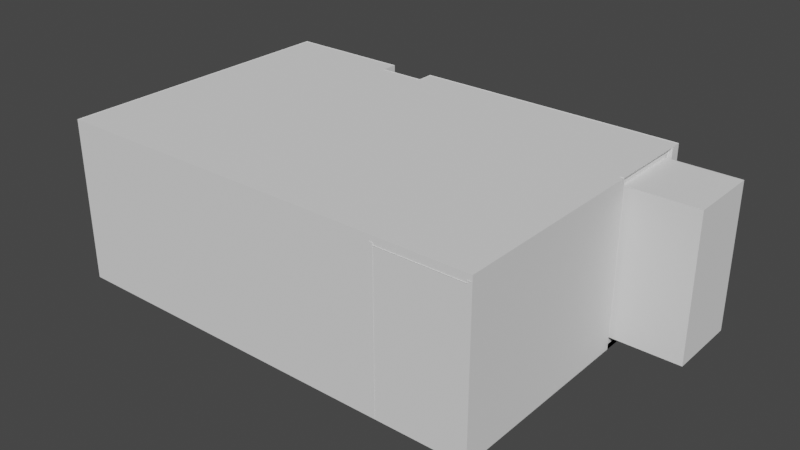 # Source: room.blend  (saved by Blender 3.3.6; exported with 4.5.12 LTS)
import bpy
from mathutils import Matrix  # noqa: F401  (used for matrix-valued properties, if any)

bpy.ops.wm.read_factory_settings(use_empty=True)
scene = bpy.context.scene
scene.name = 'Scene'

# ---- collections
col_collection = bpy.data.collections.new('Collection'); scene.collection.children.link(col_collection)

# ---- world
world_world = bpy.data.worlds.new('World'); scene.world = world_world
world_world.use_nodes = True; world_world.node_tree.nodes.clear()
_N = world_world.node_tree.nodes; _L = world_world.node_tree.links
n0 = _N.new('ShaderNodeOutputWorld'); n0.name = 'World Output'; n0.location = (300, 300)
n1 = _N.new('ShaderNodeBackground'); n1.name = 'Background'; n1.location = (10, 300)
n1.inputs[0].default_value = (0.05088, 0.05088, 0.05088, 1.0)
_L.new(n1.outputs[0], n0.inputs[0])
n0.is_active_output = True
world_world.color = (0.05088, 0.05088, 0.05088)
world_world.use_sun_shadow = False
world_world.sun_shadow_jitter_overblur = 0.0

# ---- meshes
me_plane = bpy.data.meshes.new('Plane')
me_plane.from_pydata([(-1.0, -0.4885, 0.0), (1.0, -0.4885, 0.0), (-1.0, 0.8527, 0.0), (1.0, 0.8527, 0.0), (-0.2295, 0.8527, 0.0), (-0.4383, 0.8527, 0.0), (1.0, 0.4341, 0.0), (1.0, 0.8039, 0.0), (-0.2295, 0.7785, 0.0), (-0.4383, 0.7785, 0.0), (-1.0, -0.4885, 0.7393), (1.0, -0.4885, 0.7393), (-1.0, 0.8527, 0.7393), (1.0, 0.8527, 0.7393), (-0.2295, 0.8527, 0.7393), (-0.4383, 0.8527, 0.7393), (1.0, 0.4341, 0.7393), (1.0, 0.8039, 0.7393), (-0.2295, 0.7785, 0.7393), (-0.4383, 0.7785, 0.7393), (0.982, 0.4341, 0.0), (0.982, 0.8039, 0.0)], [], [(3, 13, 14, 4), (7, 17, 13, 3), (4, 14, 18, 8), (1, 11, 16, 6), (5, 15, 12, 2), (9, 19, 15, 5), (2, 12, 10, 0), (6, 20, 21, 7), (0, 10, 11, 1), (8, 18, 19, 9)])
_uv = me_plane.uv_layers.new(name='UVMap')
_uv.uv.foreach_set('vector', [2.382e-07, 0.9924, 0.1144, 0.9924, 0.1144, 0.8022, 1.028e-07, 0.8022, 2.522e-07, 1.0, 0.1144, 1.0, 0.1144, 0.9924, 2.382e-07, 0.9924, 1.028e-07, 0.8022, 0.1144, 0.8022, 0.1144, 0.7907, 9.808e-08, 0.7907, 0.0, 0.1428, 0.1144, 0.1428, 0.1144, 0.0, 3.736e-08, 0.0, 7.006e-08, 0.7468, 0.1144, 0.7468, 0.1144, 0.6599, 5.138e-08, 0.6599, 7.473e-08, 0.7583, 0.1144, 0.7583, 0.1144, 0.7468, 7.006e-08, 0.7468, 5.138e-08, 0.6599, 0.1144, 0.6599, 0.1144, 0.4523, 2.335e-08, 0.4523, 0.1172, 9.341e-09, 0.1144, 0.0, 0.1144, 0.05723, 0.1172, 0.05723, 2.335e-08, 0.4523, 0.1144, 0.4523, 0.1144, 0.1428, 0.0, 0.1428, 9.808e-08, 0.7907, 0.1144, 0.7907, 0.1144, 0.7583, 7.473e-08, 0.7583])
me_plane.update()
me_plane_001 = bpy.data.meshes.new('Plane.001')
me_plane_001.from_pydata([(-1.0, -0.4885, 0.0), (1.0, -0.4885, 0.0), (-1.0, 0.8527, 0.0), (1.0, 0.8527, 0.0), (0.0, 0.8527, 0.0), (-0.2295, 0.8527, 0.0), (-0.4383, 0.8527, 0.0), (1.0, 0.4341, 0.0), (1.0, 0.8039, 0.0), (-0.2295, 0.7785, 0.0), (-0.4383, 0.7785, 0.0)], [], [(6, 2, 10), (9, 4, 5), (3, 4, 8), (4, 7, 8), (9, 7, 4), (0, 9, 10), (0, 7, 9), (0, 1, 7), (10, 2, 0)])
_uv = me_plane_001.uv_layers.new(name='UVMap')
_uv.uv.foreach_set('vector', [0.6706, 0.2808, 0.6706, 0.0, 0.6335, 0.2808, 0.6335, 0.3853, 0.6706, 0.5, 0.6706, 0.3853, 0.6706, 1.0, 0.6706, 0.5, 0.6462, 1.0, 0.6706, 0.5, 0.4613, 1.0, 0.6462, 1.0, 0.6335, 0.3853, 0.4613, 1.0, 0.6706, 0.5, 0.0, 0.0, 0.6335, 0.3853, 0.6335, 0.2808, 0.0, 0.0, 0.4613, 1.0, 0.6335, 0.3853, 0.0, 0.0, 0.0, 1.0, 0.4613, 1.0, 0.6335, 0.2808, 0.6706, 0.0, 0.0, 0.0])
me_plane_001.update()
me_plane_002 = bpy.data.meshes.new('Plane.002')
me_plane_002.from_pydata([(1.0, 0.783, 0.04176), (1.0, 0.4341, 0.0), (1.0, 0.8039, 0.0), (1.0, 0.455, 0.04176), (1.0, 0.4341, 0.7393), (1.0, 0.8039, 0.7393), (1.0, 0.455, 0.6975), (1.0, 0.783, 0.6975), (0.982, 0.455, 0.6975), (0.982, 0.783, 0.6975), (0.982, 0.4341, 0.0), (0.982, 0.8039, 0.0), (0.982, 0.455, 0.04176), (0.982, 0.4341, 0.7393), (0.982, 0.783, 0.04176), (0.982, 0.8039, 0.7393)], [], [(0, 14, 12, 3), (3, 12, 8, 6), (7, 9, 14, 0), (10, 12, 14, 11), (13, 8, 12, 10), (11, 14, 9, 15), (15, 9, 8, 13), (2, 11, 15, 5), (5, 15, 13, 4), (6, 8, 9, 7), (4, 13, 10, 1)])
_uv = me_plane_002.uv_layers.new(name='UVMap')
_uv.uv.foreach_set('vector', [0.6459, 0.0, 0.6216, 0.0, 0.6216, 0.4437, 0.6459, 0.4437, 0.5973, 0.0, 0.5731, 0.0, 0.5731, 0.887, 0.5973, 0.887, 0.5488, 0.887, 0.5731, 0.887, 0.5731, 0.0, 0.5488, 0.0, 8.941e-08, 0.0, 0.02825, 0.05648, 0.4719, 0.05648, 0.5002, 4.373e-08, 0.0, 1.0, 0.02825, 0.9435, 0.02825, 0.05648, 8.941e-08, 0.0, 0.5002, 4.373e-08, 0.4719, 0.05648, 0.4719, 0.9435, 0.5002, 1.0, 0.5002, 1.0, 0.4719, 0.9435, 0.02825, 0.9435, 0.0, 1.0, 0.5488, 2.123e-09, 0.5245, 0.0, 0.5245, 1.0, 0.5488, 1.0, 0.6216, 0.0, 0.5973, 0.0, 0.5973, 0.5002, 0.6216, 0.5002, 0.6459, 0.4437, 0.6702, 0.4437, 0.6702, 0.0, 0.6459, 0.0, 0.5002, 1.0, 0.5245, 1.0, 0.5245, 2.123e-09, 0.5002, 0.0])
me_plane_002.update()
me_plane_003 = bpy.data.meshes.new('Plane.003')
me_plane_003.from_pydata([(1.0, 0.783, 0.04176), (1.0, 0.455, 0.04176), (1.0, 0.455, 0.6975), (1.0, 0.783, 0.6975), (1.306, 0.455, 0.6975), (1.306, 0.783, 0.6975), (1.306, 0.455, 0.04176), (1.306, 0.783, 0.04176)], [], [(1, 6, 7, 0), (0, 7, 5, 3), (2, 4, 6, 1), (6, 4, 5, 7), (3, 5, 4, 2)])
_uv = me_plane_003.uv_layers.new(name='UVMap')
_uv.uv.foreach_set('vector', [0.0, 1.0, 0.3114, 1.0, 0.3114, 0.6666, 1.192e-07, 0.6666, 0.6448, 2.98e-08, 0.3334, 0.0, 0.3334, 0.6666, 0.6448, 0.6666, 0.6448, 0.6666, 0.9562, 0.6666, 0.9562, 2.98e-08, 0.6448, 0.0, 5.96e-08, 0.0, 0.0, 0.6666, 0.3334, 0.6666, 0.3334, 2.608e-08, 0.6228, 0.6666, 0.3114, 0.6666, 0.3114, 1.0, 0.6228, 1.0])
me_plane_003.update()
me_plane_004 = bpy.data.meshes.new('Plane.004')
me_plane_004.from_pydata([(2.875, 3.289, 0.0), (0.8746, 3.289, 0.0), (2.875, 3.289, 0.518), (0.8746, 3.289, 0.518), (2.875, 1.92, 0.518), (0.8746, 1.92, 0.518), (2.875, 1.92, 1.036), (0.8746, 1.92, 1.036), (2.875, 0.5515, 1.036), (0.8746, 0.5515, 1.036), (2.875, 0.5515, 1.554), (0.8746, 0.5515, 1.554), (2.875, -0.8172, 1.554), (0.8746, -0.8172, 1.554), (2.875, -0.8172, 2.072), (0.8746, -0.8172, 2.072), (2.875, -2.186, 2.072), (0.8746, -2.186, 2.072), (2.875, -2.186, 2.59), (0.8746, -2.186, 2.59), (2.875, -3.554, 2.59), (0.8746, -3.554, 2.59), (2.875, -3.554, 3.108), (0.8746, -3.554, 3.108), (2.875, -4.923, 3.108), (0.8746, -4.923, 3.108), (2.875, -4.923, 3.626), (0.8746, -4.923, 3.626), (2.875, -6.292, 3.626), (0.8746, -6.292, 3.626), (2.875, 3.426, 0.0), (2.875, 3.426, 0.518), (0.8746, 3.426, 0.0), (0.8746, 3.426, 0.518), (2.875, -4.923, 3.678), (2.875, -6.292, 3.678), (0.8746, -4.923, 3.678), (0.8746, -6.292, 3.678), (0.8081, -6.292, 3.678), (0.8081, -4.923, 3.678), (0.8081, 3.426, 0.518), (0.8081, 3.426, 0.0), (0.8081, -6.292, 3.626), (0.8081, 3.289, 0.0), (0.8746, -6.291, 0.0001616), (0.8081, -6.291, 0.0001616), (2.965, 3.426, 0.518), (2.965, 3.426, 0.0), (2.965, -4.923, 3.678), (2.965, -6.292, 3.678)], [], [(2, 31, 30, 0), (28, 35, 34, 26), (31, 14, 34), (6, 2, 4), (6, 10, 31), (10, 6, 8), (10, 14, 31), (14, 10, 12), (34, 14, 18), (18, 14, 16), (34, 18, 22), (22, 18, 20), (34, 22, 26), (26, 22, 24), (6, 31, 2), (32, 1, 43, 41), (33, 32, 41, 40), (29, 37, 38, 42), (37, 36, 39, 38), (36, 33, 40, 39), (33, 1, 32), (33, 3, 1), (33, 36, 15), (7, 5, 3), (7, 33, 11), (11, 9, 7), (11, 33, 15), (15, 13, 11), (36, 19, 15), (19, 17, 15), (36, 23, 19), (23, 21, 19), (36, 27, 23), (27, 25, 23), (36, 29, 27), (36, 37, 29), (7, 3, 33), (43, 1, 44, 45), (29, 42, 45, 44), (40, 41, 43), (45, 39, 43), (42, 39, 45), (39, 40, 43), (39, 42, 38), (34, 48, 46, 31), (35, 49, 48, 34), (31, 46, 47, 30)])
_uv = me_plane_004.uv_layers.new(name='UVMap')
_uv.uv.foreach_set('vector', [0.4519, 0.02997, 0.4565, 0.01765, 0.4099, 0.0, 0.4052, 0.01232, 0.4052, 0.9982, 0.4099, 1.0, 0.4565, 0.8768, 0.4519, 0.875, 0.4565, 0.01765, 0.4519, 0.4525, 0.4565, 0.8768, 0.4519, 0.1708, 0.4519, 0.02997, 0.4052, 0.1532, 0.4519, 0.1708, 0.4519, 0.3117, 0.4565, 0.01765, 0.4519, 0.3117, 0.4519, 0.1708, 0.4052, 0.294, 0.4519, 0.3117, 0.4519, 0.4525, 0.4565, 0.01765, 0.4519, 0.4525, 0.4519, 0.3117, 0.4052, 0.4349, 0.4565, 0.8768, 0.4519, 0.4525, 0.4519, 0.5933, 0.4519, 0.5933, 0.4519, 0.4525, 0.4052, 0.5757, 0.4565, 0.8768, 0.4519, 0.5933, 0.4519, 0.7342, 0.4519, 0.7342, 0.4519, 0.5933, 0.4052, 0.7165, 0.4565, 0.8768, 0.4519, 0.7342, 0.4519, 0.875, 0.4519, 0.875, 0.4519, 0.7342, 0.4052, 0.8574, 0.4519, 0.1708, 0.4565, 0.01765, 0.4519, 0.02997, 0.4781, 0.0, 0.4781, 0.01312, 0.4717, 0.01312, 0.4717, 0.0, 0.4781, 0.4536, 0.4781, 0.4038, 0.4845, 0.4038, 0.4845, 0.4536, 0.4845, 0.349, 0.4845, 0.3539, 0.4781, 0.3539, 0.4781, 0.349, 0.4653, 0.9747, 0.4653, 0.8451, 0.4717, 0.8451, 0.4717, 0.9747, 0.4653, 0.8451, 0.4653, 0.0, 0.4717, 0.0, 0.4717, 0.8451, 0.4052, 0.01765, 0.3539, 0.01232, 0.3586, 0.0, 0.4052, 0.01765, 0.4006, 0.02997, 0.3539, 0.01232, 0.4052, 0.01765, 0.4052, 0.8768, 0.4006, 0.4525, 0.4006, 0.1708, 0.3539, 0.1532, 0.4006, 0.02997, 0.4006, 0.1708, 0.4052, 0.01765, 0.4006, 0.3117, 0.4006, 0.3117, 0.3539, 0.294, 0.4006, 0.1708, 0.4006, 0.3117, 0.4052, 0.01765, 0.4006, 0.4525, 0.4006, 0.4525, 0.3539, 0.4349, 0.4006, 0.3117, 0.4052, 0.8768, 0.4006, 0.5933, 0.4006, 0.4525, 0.4006, 0.5933, 0.3539, 0.5757, 0.4006, 0.4525, 0.4052, 0.8768, 0.4006, 0.7342, 0.4006, 0.5933, 0.4006, 0.7342, 0.3539, 0.7165, 0.4006, 0.5933, 0.4052, 0.8768, 0.4006, 0.875, 0.4006, 0.7342, 0.4006, 0.875, 0.3539, 0.8574, 0.4006, 0.7342, 0.4052, 0.8768, 0.3539, 0.9982, 0.4006, 0.875, 0.4052, 0.8768, 0.3586, 1.0, 0.3539, 0.9982, 0.4006, 0.1708, 0.4006, 0.02997, 0.4052, 0.01765, 0.4717, 0.01312, 0.4781, 0.01312, 0.4781, 0.9314, 0.4717, 0.9314, 0.4845, 0.349, 0.4781, 0.349, 0.4781, 0.0, 0.4845, 4.424e-09, 0.3041, 9.537e-07, 0.3539, 0.0, 0.3539, 0.01317, 0.3539, 0.9352, 0.0, 0.8035, 0.3539, 0.01317, 0.004987, 0.9353, 0.0, 0.8035, 0.3539, 0.9352, 0.0, 0.8035, 0.3041, 9.537e-07, 0.3539, 0.01317, 0.0, 0.8035, 0.004987, 0.9353, 2.146e-06, 0.9353, 0.4653, 0.1312, 0.4565, 0.1312, 0.4565, 0.9587, 0.4653, 0.9587, 0.4653, 0.0, 0.4565, 0.0, 0.4565, 0.1312, 0.4653, 0.1312, 0.4781, 0.4038, 0.4868, 0.4038, 0.4868, 0.3539, 0.4781, 0.3539])
me_plane_004.update()
me_plane_005 = bpy.data.meshes.new('Plane.005')
me_plane_005.from_pydata([(2.875, 3.289, 0.0), (0.8746, 3.289, 0.0), (2.875, 3.289, 0.518), (0.8746, 3.289, 0.518), (2.875, 1.92, 0.518), (0.8746, 1.92, 0.518), (2.875, 1.92, 1.036), (0.8746, 1.92, 1.036), (2.875, 0.5515, 1.036), (0.8746, 0.5515, 1.036), (2.875, 0.5515, 1.554), (0.8746, 0.5515, 1.554), (2.875, -0.8172, 1.554), (0.8746, -0.8172, 1.554), (2.875, -0.8172, 2.072), (0.8746, -0.8172, 2.072), (2.875, -2.186, 2.072), (0.8746, -2.186, 2.072), (2.875, -2.186, 2.59), (0.8746, -2.186, 2.59), (2.875, -3.554, 2.59), (0.8746, -3.554, 2.59), (2.875, -3.554, 3.108), (0.8746, -3.554, 3.108), (2.875, -4.923, 3.108), (0.8746, -4.923, 3.108), (2.875, -4.923, 3.626), (0.8746, -4.923, 3.626), (2.875, -6.292, 3.626), (0.8746, -6.292, 3.626)], [], [(1, 3, 2, 0), (3, 5, 4, 2), (5, 7, 6, 4), (7, 9, 8, 6), (9, 11, 10, 8), (11, 13, 12, 10), (13, 15, 14, 12), (15, 17, 16, 14), (17, 19, 18, 16), (19, 21, 20, 18), (21, 23, 22, 20), (23, 25, 24, 22), (25, 27, 26, 24), (27, 29, 28, 26)])
_uv = me_plane_005.uv_layers.new(name='UVMap')
_uv.uv.foreach_set('vector', [0.1514, 1.0, 0.1514, 0.9608, 1.648e-07, 0.9608, 2.236e-07, 1.0, 0.1514, 0.9608, 0.1514, 0.8571, 1.177e-07, 0.8571, 1.648e-07, 0.9608, 0.1514, 0.8571, 0.1514, 0.8179, 4.708e-08, 0.8179, 1.177e-07, 0.8571, 0.1514, 0.8179, 0.1514, 0.7143, 1.177e-08, 0.7143, 4.708e-08, 0.8179, 0.1514, 0.7143, 0.1514, 0.6751, 0.0, 0.6751, 1.177e-08, 0.7143, 0.1514, 0.6751, 0.1514, 0.5714, 1.177e-08, 0.5714, 0.0, 0.6751, 0.1514, 0.5714, 0.1514, 0.5322, 0.0, 0.5322, 1.177e-08, 0.5714, 0.1514, 0.5322, 0.1514, 0.4286, 3.531e-08, 0.4286, 0.0, 0.5322, 0.1514, 0.4286, 0.1514, 0.3893, 4.708e-08, 0.3893, 3.531e-08, 0.4286, 0.1514, 0.3893, 0.1514, 0.2857, 8.239e-08, 0.2857, 4.708e-08, 0.3893, 0.1514, 0.2857, 0.1514, 0.2465, 1.177e-07, 0.2465, 8.239e-08, 0.2857, 0.1514, 0.2465, 0.1514, 0.1429, 2.354e-07, 0.1429, 1.177e-07, 0.2465, 0.1514, 0.1429, 0.1514, 0.1036, 2.707e-07, 0.1036, 2.354e-07, 0.1429, 0.1514, 0.1036, 0.1514, 2.825e-07, 4.237e-07, 0.0, 2.707e-07, 0.1036])
me_plane_005.update()
me_plane_006 = bpy.data.meshes.new('Plane.006')
me_plane_006.from_pydata([(-1.0, -0.4885, 0.0), (1.0, -0.4885, 0.0), (-1.0, 0.8527, 0.0), (1.0, 0.8527, 0.0), (0.0, 0.8527, 0.0), (-0.2295, 0.8527, 0.0), (-0.4383, 0.8527, 0.0), (1.0, 0.4341, 0.0), (1.0, 0.8039, 0.0), (-0.2295, 0.7785, 0.0), (-0.4383, 0.7785, 0.0)], [], [(6, 10, 2), (9, 5, 4), (3, 8, 4), (4, 8, 7), (9, 4, 7), (0, 10, 9), (0, 9, 7), (0, 7, 1), (10, 0, 2)])
_uv = me_plane_006.uv_layers.new(name='UVMap')
_uv.uv.foreach_set('vector', [0.6706, 0.2808, 0.6335, 0.2808, 0.6706, 0.0, 0.6335, 0.3853, 0.6706, 0.3853, 0.6706, 0.5, 0.6706, 1.0, 0.6462, 1.0, 0.6706, 0.5, 0.6706, 0.5, 0.6462, 1.0, 0.4613, 1.0, 0.6335, 0.3853, 0.6706, 0.5, 0.4613, 1.0, 0.0, 0.0, 0.6335, 0.2808, 0.6335, 0.3853, 0.0, 0.0, 0.6335, 0.3853, 0.4613, 1.0, 0.0, 0.0, 0.4613, 1.0, 0.0, 1.0, 0.6335, 0.2808, 0.0, 0.0, 0.6706, 0.0])
me_plane_006.update()

# ---- objects
ob_walls = bpy.data.objects.new('walls', me_plane)
ob_floor = bpy.data.objects.new('floor', me_plane_001)
ob_cabinet_frame = bpy.data.objects.new('cabinet_frame', me_plane_002)
ob_cabinet = bpy.data.objects.new('cabinet', me_plane_003)
ob_stair_floor_board = bpy.data.objects.new('stair_floor_board', me_plane_004)
ob_stairs = bpy.data.objects.new('stairs', me_plane_005)
ob_roof = bpy.data.objects.new('roof', me_plane_006)

# ---- transforms, parenting, visibility, modifiers, constraints
ob_walls.location = (0.0, 0.0, 0.0)
ob_floor.location = (0.0, 0.0, 0.0)
ob_cabinet_frame.location = (0.0, 0.0, 0.0)
ob_cabinet.location = (0.0, 0.0, 0.0)
ob_stair_floor_board.location = (0.4249, -0.03117, 0.003463)
ob_stair_floor_board.scale = (0.1931, 0.07306, 0.1931)
ob_stairs.location = (0.4249, -0.03117, 0.003463)
ob_stairs.scale = (0.1931, 0.07306, 0.1931)
ob_roof.location = (0.0, 0.0, 0.7373)

# ---- collection membership
col_collection.objects.link(ob_walls)
col_collection.objects.link(ob_floor)
col_collection.objects.link(ob_cabinet_frame)
col_collection.objects.link(ob_cabinet)
col_collection.objects.link(ob_stair_floor_board)
col_collection.objects.link(ob_stairs)
col_collection.objects.link(ob_roof)

# ---- scene / render settings (as saved in the file)
scene.frame_start = 1; scene.frame_end = 250; scene.frame_set(0)
scene.render.engine = 'BLENDER_EEVEE_NEXT'
scene.cycles.sampling_pattern = 'TABULATED_SOBOL'
scene.cycles.use_light_tree = False
scene.view_settings.view_transform = 'Filmic'
bpy.context.view_layer.update()

# ---- added for rendering (the .blend has no active camera and no usable light): camera, sun
cam_auto = bpy.data.cameras.new('AutoCamera')
cam_auto.lens = 50.0
cam_auto.sensor_width = 36.0
cam_auto.clip_end = 1000.0
ob_auto_camera = bpy.data.objects.new('AutoCamera', cam_auto)
scene.collection.objects.link(ob_auto_camera)
ob_auto_camera.location = (2.71576, -2.89417, 2.41971)
ob_auto_camera.rotation_euler = (1.09748, -7.21219e-08, 0.694738)
scene.camera = ob_auto_camera
light_auto_sun = bpy.data.lights.new('AutoSun', 'SUN')
light_auto_sun.energy = 3.0
light_auto_sun.angle = 0.0523599
ob_auto_sun = bpy.data.objects.new('AutoSun', light_auto_sun)
scene.collection.objects.link(ob_auto_sun)
ob_auto_sun.rotation_euler = (0.872665, 0.174533, 0.523599)
bpy.context.view_layer.update()
